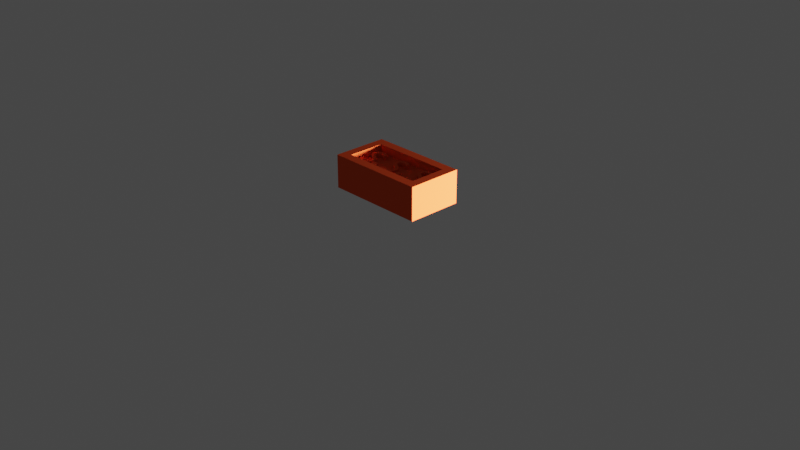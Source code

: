 # Source: Brick.blend  (saved by Blender 3.1.7; exported with 4.5.12 LTS)
import bpy
from mathutils import Matrix  # noqa: F401  (used for matrix-valued properties, if any)

bpy.ops.wm.read_factory_settings(use_empty=True)
scene = bpy.context.scene
scene.name = 'Scene'

# ---- collections
col_collection = bpy.data.collections.new('Collection'); scene.collection.children.link(col_collection)

# ---- images (referenced by path relative to the original .blend; pixels are not part of the script)
import os
ASSET_DIR = os.environ.get("B2B_ASSET_DIR", "")  # directory of the original .blend (textures are referenced by path, not embedded)
HERE = os.path.dirname(os.path.abspath(__file__))  # packed textures are extracted next to this script under _unpacked/

def load_image(name, relpath, width, height, colorspace="sRGB"):
    """Load a texture the original file referenced (path relative to the .blend, or extracted next to this script)."""
    p = next((c for c in (os.path.join(HERE, relpath), os.path.join(ASSET_DIR, relpath)) if relpath and os.path.exists(c)), "")
    if p:
        img = bpy.data.images.load(p, check_existing=True)
        img.name = name
    else:  # same state as the original file: an image datablock whose file is absent (Cycles renders it pink)
        img = bpy.data.images.new(name, width, height)
        img.source = "FILE"
        img.filepath = "//" + (relpath or name)
    img.colorspace_settings.name = colorspace
    return img
img_chrome_leclkj21bb_png = load_image('chrome_LEClKj21BB.png', 'chrome_LEClKj21BB.png', 1024, 1024, 'sRGB')

# ---- materials (node trees are filled in below, after node groups)
mat_material = bpy.data.materials.new('Material')
mat_material.alpha_threshold = 0.0
mat_material.use_transparent_shadow = False
mat_material.diffuse_color = (0.8, 0.09268, 0.02545, 1.0)
mat_material.line_color = (0.0, 0.0, 0.0, 1.0)

# ---- material node trees

# ---- world
world_world = bpy.data.worlds.new('World'); scene.world = world_world
world_world.use_nodes = True; world_world.node_tree.nodes.clear()
_N = world_world.node_tree.nodes; _L = world_world.node_tree.links
n0 = _N.new('ShaderNodeOutputWorld'); n0.name = 'World Output'; n0.location = (300, 300)
n1 = _N.new('ShaderNodeBackground'); n1.name = 'Background'; n1.location = (10, 300)
n1.inputs[0].default_value = (0.05088, 0.05088, 0.05088, 1.0)
_L.new(n1.outputs[0], n0.inputs[0])
n0.is_active_output = True
world_world.color = (0.05088, 0.05088, 0.05088)
world_world.use_sun_shadow = False
world_world.sun_shadow_jitter_overblur = 0.0

# ---- cameras
cam_camera = bpy.data.cameras.new('Camera')
cam_camera.clip_end = 100.0
cam_camera.ortho_scale = 7.314

# ---- lights
light_light = bpy.data.lights.new('Light', 'POINT')
light_light.transmission_factor = 0.0
light_light.energy = 1000.0
light_light.shadow_soft_size = 0.1
light_light.shadow_maximum_resolution = 0.006
light_light.use_absolute_resolution = True

# ---- meshes
me_cube = bpy.data.meshes.new('Cube')
me_cube.from_pydata([(0.09324, 0.04244, 0.07873), (0.1143, 0.0635, 0.002532), (0.09324, -0.04244, 0.07873), (0.1143, -0.0635, 0.002532), (-0.09324, 0.04244, 0.07873), (-0.1143, 0.0635, 0.002532), (-0.09324, -0.04244, 0.07873), (-0.1143, -0.0635, 0.002532), (0.1143, -0.0635, 0.07873), (-0.1143, -0.0635, 0.07873), (0.1143, 0.0635, 0.07873), (-0.1143, 0.0635, 0.07873), (0.09324, -0.04244, 0.07873), (-0.09324, -0.04244, 0.07873), (0.09324, 0.04244, 0.07873), (-0.09324, 0.04244, 0.07873), (0.09324, -0.04244, 0.05927), (-0.09324, -0.04244, 0.05927), (0.09324, 0.04244, 0.05927), (-0.09324, 0.04244, 0.05927), (0.03267, -0.01954, 0.05636), (0.03267, -0.01954, 0.0716), (0.03391, -0.01966, 0.05636), (0.03391, -0.01966, 0.0716), (0.03509, -0.02002, 0.05636), (0.03509, -0.02002, 0.0716), (0.03618, -0.0206, 0.05636), (0.03618, -0.0206, 0.0716), (0.03714, -0.02138, 0.05636), (0.03714, -0.02139, 0.0716), (0.03792, -0.02234, 0.05636), (0.03792, -0.02234, 0.0716), (0.03851, -0.02343, 0.05636), (0.03851, -0.02343, 0.0716), (0.03887, -0.02462, 0.05636), (0.03887, -0.02462, 0.0716), (0.03899, -0.02585, 0.05636), (0.03899, -0.02585, 0.0716), (0.03887, -0.02708, 0.05636), (0.03887, -0.02708, 0.0716), (0.03851, -0.02827, 0.05636), (0.03851, -0.02827, 0.0716), (0.03792, -0.02936, 0.05636), (0.03792, -0.02936, 0.0716), (0.03714, -0.03031, 0.05636), (0.03714, -0.03032, 0.0716), (0.03618, -0.0311, 0.05636), (0.03618, -0.0311, 0.0716), (0.03509, -0.03168, 0.05636), (0.03509, -0.03168, 0.0716), (0.03391, -0.03204, 0.05636), (0.03391, -0.03204, 0.0716), (0.03267, -0.03216, 0.05636), (0.03267, -0.03217, 0.0716), (0.03144, -0.03204, 0.05636), (0.03144, -0.03204, 0.0716), (0.03026, -0.03168, 0.05636), (0.03026, -0.03168, 0.0716), (0.02917, -0.0311, 0.05636), (0.02917, -0.0311, 0.0716), (0.02821, -0.03031, 0.05636), (0.02821, -0.03032, 0.0716), (0.02742, -0.02936, 0.05636), (0.02742, -0.02936, 0.0716), (0.02684, -0.02827, 0.05636), (0.02684, -0.02827, 0.0716), (0.02648, -0.02708, 0.05636), (0.02648, -0.02708, 0.0716), (0.02636, -0.02585, 0.05636), (0.02636, -0.02585, 0.0716), (0.02648, -0.02462, 0.05636), (0.02648, -0.02462, 0.0716), (0.02684, -0.02343, 0.05636), (0.02684, -0.02343, 0.0716), (0.02742, -0.02234, 0.05636), (0.02742, -0.02234, 0.0716), (0.02821, -0.02138, 0.05636), (0.02821, -0.02139, 0.0716), (0.02917, -0.0206, 0.05636), (0.02917, -0.0206, 0.0716), (0.03026, -0.02002, 0.05636), (0.03026, -0.02002, 0.0716), (0.03144, -0.01966, 0.05636), (0.03144, -0.01966, 0.0716), (-0.07339, -0.00261, 0.06942), (-0.06968, 0.0053, 0.06942), (-0.07339, -0.00261, 0.05855), (-0.06968, 0.005301, 0.05855), (-0.06515, -0.008554, 0.06942), (-0.05657, -0.004111, 0.06942), (-0.06515, -0.008554, 0.05855), (-0.05657, -0.00411, 0.05855), (-0.06772, -0.005985, 0.05855), (-0.06332, 0.001386, 0.05855), (-0.06772, -0.005986, 0.06942), (-0.06332, 0.001385, 0.06942), (-0.07757, 1.62e-05, 0.05855), (-0.07757, 1.536e-05, 0.06942), (-0.07385, 0.007926, 0.06942), (-0.07385, 0.007927, 0.05855), (-0.08036, 0.002029, 0.05855), (-0.08036, 0.002028, 0.06942), (-0.07665, 0.009938, 0.06942), (-0.07665, 0.009939, 0.05855), (-0.08213, 0.003802, 0.05855), (-0.08213, 0.003801, 0.06942), (-0.07841, 0.01171, 0.06942), (-0.07841, 0.01171, 0.05855), (-0.08739, 0.01505, 0.05855), (-0.08739, 0.01505, 0.06942), (-0.07889, 0.01429, 0.06942), (-0.07889, 0.01429, 0.05855), (-0.07865, 0.013, 0.05855), (-0.07865, 0.013, 0.06942), (-0.08625, 0.009011, 0.06942), (-0.08625, 0.009012, 0.05855), (-0.08705, 0.01887, 0.05855), (-0.08705, 0.01887, 0.06942), (-0.07855, 0.01811, 0.06942), (-0.07855, 0.01811, 0.05855), (-0.0852, 0.02237, 0.05855), (-0.0852, 0.02237, 0.06942), (-0.0767, 0.02161, 0.06942), (-0.0767, 0.02161, 0.05855), (-0.08191, 0.02715, 0.05855), (-0.08191, 0.02715, 0.06942), (-0.07407, 0.02136, 0.06942), (-0.07407, 0.02136, 0.05855), (-0.07434, 0.03004, 0.05855), (-0.07434, 0.03004, 0.06942), (-0.07319, 0.02202, 0.06942), (-0.07319, 0.02202, 0.05855), (-0.06831, 0.03042, 0.05855), (-0.06831, 0.03041, 0.06942), (-0.06831, 0.02272, 0.06942), (-0.06831, 0.02272, 0.05855), (-0.06022, 0.0286, 0.05855), (-0.06022, 0.0286, 0.06942), (-0.06039, 0.01942, 0.06942), (-0.06039, 0.01942, 0.05855), (-0.05573, 0.02564, 0.05855), (-0.05573, 0.02564, 0.06942), (-0.0559, 0.01646, 0.06942), (-0.0559, 0.01646, 0.05855), (-0.05359, -0.009972, 0.05855), (-0.06358, -0.009957, 0.05855), (-0.06358, -0.009958, 0.06942), (-0.05359, -0.009973, 0.06942), (-0.05361, -0.0174, 0.05855), (-0.06186, -0.01706, 0.05855), (-0.06186, -0.01706, 0.06941), (-0.05361, -0.0174, 0.06941), (-0.05734, -0.02534, 0.05855), (-0.06477, -0.0207, 0.05855), (-0.06477, -0.0207, 0.06941), (-0.05734, -0.02534, 0.06941), (-0.06942, -0.03115, 0.05855), (-0.0695, -0.02263, 0.05855), (-0.0695, -0.02263, 0.06941), (-0.06942, -0.03115, 0.06941), (-0.07635, -0.03014, 0.05855), (-0.07643, -0.02162, 0.05855), (-0.07643, -0.02162, 0.06941), (-0.07635, -0.03014, 0.06941), (-0.08277, -0.02805, 0.05855), (-0.08235, -0.0183, 0.05855), (-0.08235, -0.0183, 0.06941), (-0.08277, -0.02805, 0.06941), (-0.08612, -0.02485, 0.05855), (-0.08571, -0.01509, 0.05855), (-0.08571, -0.0151, 0.06941), (-0.08612, -0.02485, 0.06941), (-0.03907, -0.01936, 0.05636), (-0.03907, -0.01936, 0.0716), (-0.03784, -0.01948, 0.05636), (-0.03784, -0.01948, 0.0716), (-0.03665, -0.01984, 0.05636), (-0.03665, -0.01984, 0.0716), (-0.03556, -0.02042, 0.05636), (-0.03556, -0.02042, 0.0716), (-0.03461, -0.02121, 0.05636), (-0.03461, -0.02121, 0.0716), (-0.03382, -0.02216, 0.05636), (-0.03382, -0.02217, 0.0716), (-0.03324, -0.02326, 0.05636), (-0.03324, -0.02326, 0.0716), (-0.03288, -0.02444, 0.05636), (-0.03288, -0.02444, 0.0716), (-0.03276, -0.02567, 0.05636), (-0.03276, -0.02567, 0.0716), (-0.03288, -0.0269, 0.05636), (-0.03288, -0.02691, 0.0716), (-0.03324, -0.02809, 0.05636), (-0.03324, -0.02809, 0.0716), (-0.03382, -0.02918, 0.05636), (-0.03382, -0.02918, 0.0716), (-0.03461, -0.03014, 0.05636), (-0.03461, -0.03014, 0.0716), (-0.03556, -0.03092, 0.05636), (-0.03556, -0.03092, 0.0716), (-0.03665, -0.03151, 0.05636), (-0.03665, -0.03151, 0.0716), (-0.03784, -0.03187, 0.05636), (-0.03784, -0.03187, 0.0716), (-0.03907, -0.03199, 0.05636), (-0.03907, -0.03199, 0.0716), (-0.0403, -0.03187, 0.05636), (-0.0403, -0.03187, 0.0716), (-0.04149, -0.03151, 0.05636), (-0.04149, -0.03151, 0.0716), (-0.04258, -0.03092, 0.05636), (-0.04258, -0.03092, 0.0716), (-0.04354, -0.03014, 0.05636), (-0.04354, -0.03014, 0.0716), (-0.04432, -0.02918, 0.05636), (-0.04432, -0.02918, 0.0716), (-0.0449, -0.02809, 0.05636), (-0.0449, -0.02809, 0.0716), (-0.04526, -0.0269, 0.05636), (-0.04526, -0.02691, 0.0716), (-0.04538, -0.02567, 0.05636), (-0.04538, -0.02567, 0.0716), (-0.04526, -0.02444, 0.05636), (-0.04526, -0.02444, 0.0716), (-0.0449, -0.02326, 0.05636), (-0.0449, -0.02326, 0.0716), (-0.04432, -0.02216, 0.05636), (-0.04432, -0.02217, 0.0716), (-0.04354, -0.02121, 0.05636), (-0.04354, -0.02121, 0.0716), (-0.04258, -0.02042, 0.05636), (-0.04258, -0.02042, 0.0716), (-0.04149, -0.01984, 0.05636), (-0.04149, -0.01984, 0.0716), (-0.0403, -0.01948, 0.05636), (-0.0403, -0.01948, 0.0716), (-0.004735, -0.00261, 0.06942), (-0.001019, 0.0053, 0.06942), (-0.004735, -0.00261, 0.05855), (-0.001019, 0.005301, 0.05855), (0.003506, -0.008554, 0.06942), (0.01209, -0.004111, 0.06942), (0.003506, -0.008554, 0.05855), (0.01209, -0.00411, 0.05855), (0.0009434, -0.005985, 0.05855), (0.005336, 0.001386, 0.05855), (0.0009434, -0.005986, 0.06942), (0.005336, 0.001385, 0.06942), (-0.008909, 1.62e-05, 0.05855), (-0.008909, 1.536e-05, 0.06942), (-0.005194, 0.007926, 0.06942), (-0.005194, 0.007927, 0.05855), (-0.0117, 0.002029, 0.05855), (-0.0117, 0.002028, 0.06942), (-0.00799, 0.009938, 0.06942), (-0.00799, 0.009939, 0.05855), (-0.01347, 0.003802, 0.05855), (-0.01347, 0.003801, 0.06942), (-0.009752, 0.01171, 0.06942), (-0.009752, 0.01171, 0.05855), (-0.01873, 0.01505, 0.05855), (-0.01873, 0.01505, 0.06942), (-0.01023, 0.01429, 0.06942), (-0.01023, 0.01429, 0.05855), (-0.009992, 0.013, 0.05855), (-0.009992, 0.013, 0.06942), (-0.01759, 0.009011, 0.06942), (-0.01759, 0.009012, 0.05855), (-0.01839, 0.01887, 0.05855), (-0.01839, 0.01887, 0.06942), (-0.009891, 0.01811, 0.06942), (-0.009891, 0.01811, 0.05855), (-0.01654, 0.02237, 0.05855), (-0.01654, 0.02237, 0.06942), (-0.00804, 0.02161, 0.06942), (-0.00804, 0.02161, 0.05855), (-0.01325, 0.02715, 0.05855), (-0.01325, 0.02715, 0.06942), (-0.005411, 0.02136, 0.06942), (-0.005411, 0.02136, 0.05855), (-0.005685, 0.03004, 0.05855), (-0.005685, 0.03004, 0.06942), (-0.004529, 0.02202, 0.06942), (-0.004529, 0.02202, 0.05855), (0.0003466, 0.03042, 0.05855), (0.0003466, 0.03041, 0.06942), (0.0003466, 0.02272, 0.06942), (0.0003466, 0.02272, 0.05855), (0.008437, 0.0286, 0.05855), (0.008437, 0.0286, 0.06942), (0.008272, 0.01942, 0.06942), (0.008272, 0.01942, 0.05855), (0.01293, 0.02564, 0.05855), (0.01293, 0.02564, 0.06942), (0.01276, 0.01646, 0.06942), (0.01276, 0.01646, 0.05855), (0.01506, -0.009972, 0.05855), (0.005075, -0.009957, 0.05855), (0.005075, -0.009958, 0.06942), (0.01506, -0.009973, 0.06942), (0.01505, -0.0174, 0.05855), (0.006798, -0.01706, 0.05855), (0.006798, -0.01706, 0.06941), (0.01505, -0.0174, 0.06941), (0.01132, -0.02534, 0.05855), (0.00389, -0.0207, 0.05855), (0.00389, -0.0207, 0.06941), (0.01132, -0.02534, 0.06941), (-0.0007604, -0.03115, 0.05855), (-0.000843, -0.02263, 0.05855), (-0.000843, -0.02263, 0.06941), (-0.0007604, -0.03115, 0.06941), (-0.007691, -0.03014, 0.05855), (-0.007773, -0.02162, 0.05855), (-0.007773, -0.02162, 0.06941), (-0.007691, -0.03014, 0.06941), (-0.01411, -0.02805, 0.05855), (-0.0137, -0.0183, 0.05855), (-0.0137, -0.0183, 0.06941), (-0.01411, -0.02805, 0.06941), (-0.01746, -0.02485, 0.05855), (-0.01705, -0.01509, 0.05855), (-0.01705, -0.0151, 0.06941), (-0.01746, -0.02485, 0.06941), (0.06701, -0.002788, 0.06942), (0.07072, 0.005123, 0.06942), (0.06701, -0.002787, 0.05855), (0.07072, 0.005124, 0.05855), (0.07525, -0.008732, 0.06942), (0.08384, -0.004289, 0.06942), (0.07525, -0.008731, 0.05855), (0.08384, -0.004288, 0.05855), (0.07269, -0.006162, 0.05855), (0.07708, 0.001208, 0.05855), (0.07269, -0.006163, 0.06942), (0.07708, 0.001207, 0.06942), (0.06284, -0.0001613, 0.05855), (0.06284, -0.0001621, 0.06942), (0.06655, 0.007749, 0.06942), (0.06655, 0.007749, 0.05855), (0.06004, 0.001851, 0.05855), (0.06004, 0.00185, 0.06942), (0.06375, 0.009761, 0.06942), (0.06375, 0.009762, 0.05855), (0.05828, 0.003624, 0.05855), (0.05828, 0.003623, 0.06942), (0.06199, 0.01153, 0.06942), (0.06199, 0.01154, 0.05855), (0.05301, 0.01487, 0.05855), (0.05301, 0.01487, 0.06942), (0.06151, 0.01411, 0.06942), (0.06151, 0.01411, 0.05855), (0.06175, 0.01282, 0.05855), (0.06175, 0.01282, 0.06942), (0.05416, 0.008834, 0.06942), (0.05416, 0.008835, 0.05855), (0.05335, 0.01869, 0.05855), (0.05335, 0.01869, 0.06942), (0.06185, 0.01793, 0.06942), (0.06185, 0.01794, 0.05855), (0.0552, 0.02219, 0.05855), (0.0552, 0.02219, 0.06942), (0.0637, 0.02143, 0.06942), (0.0637, 0.02143, 0.05855), (0.05849, 0.02698, 0.05855), (0.05849, 0.02697, 0.06942), (0.06633, 0.02118, 0.06942), (0.06633, 0.02118, 0.05855), (0.06606, 0.02987, 0.05855), (0.06606, 0.02986, 0.06942), (0.06722, 0.02184, 0.06942), (0.06722, 0.02184, 0.05855), (0.07209, 0.03024, 0.05855), (0.07209, 0.03024, 0.06942), (0.07209, 0.02254, 0.06942), (0.07209, 0.02255, 0.05855), (0.08018, 0.02842, 0.05855), (0.08018, 0.02842, 0.06942), (0.08002, 0.01924, 0.06942), (0.08002, 0.01924, 0.05855), (0.08467, 0.02546, 0.05855), (0.08467, 0.02546, 0.06942), (0.08451, 0.01628, 0.06942), (0.08451, 0.01628, 0.05855), (0.08681, -0.01015, 0.05855), (0.07682, -0.01013, 0.05855), (0.07682, -0.01014, 0.06942), (0.08681, -0.01015, 0.06942), (0.0868, -0.01758, 0.05855), (0.07854, -0.01723, 0.05855), (0.07854, -0.01723, 0.06941), (0.0868, -0.01758, 0.06941), (0.08306, -0.02552, 0.05855), (0.07563, -0.02088, 0.05855), (0.07563, -0.02088, 0.06941), (0.08306, -0.02552, 0.06941), (0.07098, -0.03133, 0.05855), (0.0709, -0.02281, 0.05855), (0.0709, -0.02281, 0.06941), (0.07098, -0.03133, 0.06941), (0.06405, -0.03031, 0.05855), (0.06397, -0.0218, 0.05855), (0.06397, -0.0218, 0.06941), (0.06405, -0.03031, 0.06941), (0.05764, -0.02823, 0.05855), (0.05805, -0.01847, 0.05855), (0.05805, -0.01847, 0.06941), (0.05764, -0.02823, 0.06941), (0.05428, -0.02503, 0.05855), (0.05469, -0.01527, 0.05855), (0.05469, -0.01527, 0.06941), (0.05428, -0.02503, 0.06941)], [], [(0, 4, 15, 14), (3, 8, 9, 7), (7, 9, 11, 5), (5, 1, 3, 7), (1, 10, 8, 3), (5, 11, 10, 1), (2, 6, 9, 8), (0, 2, 8, 10), (6, 4, 11, 9), (4, 0, 10, 11), (15, 13, 17, 19), (2, 0, 14, 12), (4, 6, 13, 15), (6, 2, 12, 13), (18, 19, 17, 16), (13, 12, 16, 17), (14, 15, 19, 18), (12, 14, 18, 16), (20, 21, 23, 22), (22, 23, 25, 24), (24, 25, 27, 26), (26, 27, 29, 28), (28, 29, 31, 30), (30, 31, 33, 32), (32, 33, 35, 34), (34, 35, 37, 36), (36, 37, 39, 38), (38, 39, 41, 40), (40, 41, 43, 42), (42, 43, 45, 44), (44, 45, 47, 46), (46, 47, 49, 48), (48, 49, 51, 50), (50, 51, 53, 52), (52, 53, 55, 54), (54, 55, 57, 56), (56, 57, 59, 58), (58, 59, 61, 60), (60, 61, 63, 62), (62, 63, 65, 64), (64, 65, 67, 66), (66, 67, 69, 68), (68, 69, 71, 70), (70, 71, 73, 72), (72, 73, 75, 74), (74, 75, 77, 76), (76, 77, 79, 78), (78, 79, 81, 80), (23, 21, 83, 81, 79, 77, 75, 73, 71, 69, 67, 65, 63, 61, 59, 57, 55, 53, 51, 49, 47, 45, 43, 41, 39, 37, 35, 33, 31, 29, 27, 25), (80, 81, 83, 82), (82, 83, 21, 20), (20, 22, 24, 26, 28, 30, 32, 34, 36, 38, 40, 42, 44, 46, 48, 50, 52, 54, 56, 58, 60, 62, 64, 66, 68, 70, 72, 74, 76, 78, 80, 82), (87, 86, 96, 99), (92, 93, 91, 90), (91, 89, 147, 144), (94, 95, 85, 84), (92, 90, 88, 94), (93, 87, 85, 95), (91, 93, 95, 89), (86, 92, 94, 84), (88, 89, 95, 94), (86, 87, 93, 92), (96, 97, 101, 100), (84, 85, 98, 97), (85, 87, 99, 98), (86, 84, 97, 96), (103, 100, 104, 107), (99, 96, 100, 103), (97, 98, 102, 101), (98, 99, 103, 102), (113, 112, 111, 110), (101, 102, 106, 105), (102, 103, 107, 106), (100, 101, 105, 104), (110, 111, 119, 118), (115, 114, 109, 108), (112, 115, 108, 111), (114, 113, 110, 109), (105, 106, 113, 114), (107, 104, 115, 112), (104, 105, 114, 115), (106, 107, 112, 113), (119, 116, 120, 123), (108, 109, 117, 116), (111, 108, 116, 119), (109, 110, 118, 117), (122, 123, 127, 126), (117, 118, 122, 121), (118, 119, 123, 122), (116, 117, 121, 120), (127, 124, 128, 131), (120, 121, 125, 124), (123, 120, 124, 127), (121, 122, 126, 125), (129, 130, 134, 133), (125, 126, 130, 129), (126, 127, 131, 130), (124, 125, 129, 128), (134, 135, 139, 138), (130, 131, 135, 134), (128, 129, 133, 132), (131, 128, 132, 135), (139, 136, 140, 143), (132, 133, 137, 136), (135, 132, 136, 139), (133, 134, 138, 137), (141, 142, 143, 140), (137, 138, 142, 141), (138, 139, 143, 142), (136, 137, 141, 140), (144, 147, 151, 148), (90, 91, 144, 145), (89, 88, 146, 147), (88, 90, 145, 146), (151, 150, 154, 155), (145, 144, 148, 149), (147, 146, 150, 151), (146, 145, 149, 150), (152, 155, 159, 156), (150, 149, 153, 154), (148, 151, 155, 152), (149, 148, 152, 153), (157, 156, 160, 161), (153, 152, 156, 157), (155, 154, 158, 159), (154, 153, 157, 158), (163, 162, 166, 167), (159, 158, 162, 163), (158, 157, 161, 162), (156, 159, 163, 160), (164, 167, 171, 168), (162, 161, 165, 166), (160, 163, 167, 164), (161, 160, 164, 165), (169, 168, 171, 170), (165, 164, 168, 169), (167, 166, 170, 171), (166, 165, 169, 170), (172, 173, 175, 174), (174, 175, 177, 176), (176, 177, 179, 178), (178, 179, 181, 180), (180, 181, 183, 182), (182, 183, 185, 184), (184, 185, 187, 186), (186, 187, 189, 188), (188, 189, 191, 190), (190, 191, 193, 192), (192, 193, 195, 194), (194, 195, 197, 196), (196, 197, 199, 198), (198, 199, 201, 200), (200, 201, 203, 202), (202, 203, 205, 204), (204, 205, 207, 206), (206, 207, 209, 208), (208, 209, 211, 210), (210, 211, 213, 212), (212, 213, 215, 214), (214, 215, 217, 216), (216, 217, 219, 218), (218, 219, 221, 220), (220, 221, 223, 222), (222, 223, 225, 224), (224, 225, 227, 226), (226, 227, 229, 228), (228, 229, 231, 230), (230, 231, 233, 232), (175, 173, 235, 233, 231, 229, 227, 225, 223, 221, 219, 217, 215, 213, 211, 209, 207, 205, 203, 201, 199, 197, 195, 193, 191, 189, 187, 185, 183, 181, 179, 177), (232, 233, 235, 234), (234, 235, 173, 172), (172, 174, 176, 178, 180, 182, 184, 186, 188, 190, 192, 194, 196, 198, 200, 202, 204, 206, 208, 210, 212, 214, 216, 218, 220, 222, 224, 226, 228, 230, 232, 234), (239, 238, 248, 251), (244, 245, 243, 242), (243, 241, 299, 296), (246, 247, 237, 236), (244, 242, 240, 246), (245, 239, 237, 247), (243, 245, 247, 241), (238, 244, 246, 236), (240, 241, 247, 246), (238, 239, 245, 244), (248, 249, 253, 252), (236, 237, 250, 249), (237, 239, 251, 250), (238, 236, 249, 248), (255, 252, 256, 259), (251, 248, 252, 255), (249, 250, 254, 253), (250, 251, 255, 254), (265, 264, 263, 262), (253, 254, 258, 257), (254, 255, 259, 258), (252, 253, 257, 256), (262, 263, 271, 270), (267, 266, 261, 260), (264, 267, 260, 263), (266, 265, 262, 261), (257, 258, 265, 266), (259, 256, 267, 264), (256, 257, 266, 267), (258, 259, 264, 265), (271, 268, 272, 275), (260, 261, 269, 268), (263, 260, 268, 271), (261, 262, 270, 269), (274, 275, 279, 278), (269, 270, 274, 273), (270, 271, 275, 274), (268, 269, 273, 272), (279, 276, 280, 283), (272, 273, 277, 276), (275, 272, 276, 279), (273, 274, 278, 277), (281, 282, 286, 285), (277, 278, 282, 281), (278, 279, 283, 282), (276, 277, 281, 280), (286, 287, 291, 290), (282, 283, 287, 286), (280, 281, 285, 284), (283, 280, 284, 287), (291, 288, 292, 295), (284, 285, 289, 288), (287, 284, 288, 291), (285, 286, 290, 289), (293, 294, 295, 292), (289, 290, 294, 293), (290, 291, 295, 294), (288, 289, 293, 292), (296, 299, 303, 300), (242, 243, 296, 297), (241, 240, 298, 299), (240, 242, 297, 298), (303, 302, 306, 307), (297, 296, 300, 301), (299, 298, 302, 303), (298, 297, 301, 302), (304, 307, 311, 308), (302, 301, 305, 306), (300, 303, 307, 304), (301, 300, 304, 305), (309, 308, 312, 313), (305, 304, 308, 309), (307, 306, 310, 311), (306, 305, 309, 310), (315, 314, 318, 319), (311, 310, 314, 315), (310, 309, 313, 314), (308, 311, 315, 312), (316, 319, 323, 320), (314, 313, 317, 318), (312, 315, 319, 316), (313, 312, 316, 317), (321, 320, 323, 322), (317, 316, 320, 321), (319, 318, 322, 323), (318, 317, 321, 322), (327, 326, 336, 339), (332, 333, 331, 330), (331, 329, 387, 384), (334, 335, 325, 324), (332, 330, 328, 334), (333, 327, 325, 335), (331, 333, 335, 329), (326, 332, 334, 324), (328, 329, 335, 334), (326, 327, 333, 332), (336, 337, 341, 340), (324, 325, 338, 337), (325, 327, 339, 338), (326, 324, 337, 336), (343, 340, 344, 347), (339, 336, 340, 343), (337, 338, 342, 341), (338, 339, 343, 342), (353, 352, 351, 350), (341, 342, 346, 345), (342, 343, 347, 346), (340, 341, 345, 344), (350, 351, 359, 358), (355, 354, 349, 348), (352, 355, 348, 351), (354, 353, 350, 349), (345, 346, 353, 354), (347, 344, 355, 352), (344, 345, 354, 355), (346, 347, 352, 353), (359, 356, 360, 363), (348, 349, 357, 356), (351, 348, 356, 359), (349, 350, 358, 357), (362, 363, 367, 366), (357, 358, 362, 361), (358, 359, 363, 362), (356, 357, 361, 360), (367, 364, 368, 371), (360, 361, 365, 364), (363, 360, 364, 367), (361, 362, 366, 365), (369, 370, 374, 373), (365, 366, 370, 369), (366, 367, 371, 370), (364, 365, 369, 368), (374, 375, 379, 378), (370, 371, 375, 374), (368, 369, 373, 372), (371, 368, 372, 375), (379, 376, 380, 383), (372, 373, 377, 376), (375, 372, 376, 379), (373, 374, 378, 377), (381, 382, 383, 380), (377, 378, 382, 381), (378, 379, 383, 382), (376, 377, 381, 380), (384, 387, 391, 388), (330, 331, 384, 385), (329, 328, 386, 387), (328, 330, 385, 386), (391, 390, 394, 395), (385, 384, 388, 389), (387, 386, 390, 391), (386, 385, 389, 390), (392, 395, 399, 396), (390, 389, 393, 394), (388, 391, 395, 392), (389, 388, 392, 393), (397, 396, 400, 401), (393, 392, 396, 397), (395, 394, 398, 399), (394, 393, 397, 398), (403, 402, 406, 407), (399, 398, 402, 403), (398, 397, 401, 402), (396, 399, 403, 400), (404, 407, 411, 408), (402, 401, 405, 406), (400, 403, 407, 404), (401, 400, 404, 405), (409, 408, 411, 410), (405, 404, 408, 409), (407, 406, 410, 411), (406, 405, 409, 410)])
_uv = me_cube.uv_layers.new(name='UVMap')
_uv.uv.foreach_set('vector', [0.9192, 0.7002, 0.1034, 0.7002, 0.1034, 0.7002, 0.9192, 0.7002, 0.9741, 0.5599, 0.9645, 0.8429, 0.4765, 0.3633, 0.4768, 0.04175, 0.02217, 0.1874, 0.02661, 0.5188, 0.448, 0.3685, 0.4473, 0.03714, 0.01691, 0.5082, 0.458, 0.3569, 0.4487, 0.03039, 0.01878, 0.1966, 0.435, 0.03713, 0.4444, 0.3765, 0.03699, 0.5074, 0.02019, 0.1975, 0.4805, 0.03872, 0.4805, 0.3721, 0.9739, 0.8454, 0.9683, 0.5609, 0.8651, 0.8487, 0.4641, 0.4599, 0.46, 0.354, 0.9516, 0.8639, 0.9493, 0.8656, 0.595, 0.9635, 0.5408, 0.9314, 0.888, 0.8169, 0.1483, 0.4794, 0.43, 0.3844, 0.5235, 0.4637, 0.1019, 0.6059, 0.1502, 0.5256, 0.6295, 0.9451, 0.5664, 0.9624, 0.07298, 0.5791, 0.3947, 0.3575, 0.3116, 0.3575, 0.3116, 0.3385, 0.3947, 0.3385, 0.9192, 0.3289, 0.9192, 0.7002, 0.9192, 0.7002, 0.9192, 0.3289, 0.1034, 0.7002, 0.1034, 0.3289, 0.1034, 0.3289, 0.1034, 0.7002, 0.1034, 0.3289, 0.9192, 0.3289, 0.9192, 0.3289, 0.1034, 0.3289, 0.3384, 0.3084, 0.02244, 0.4768, 0.02244, 0.2529, 0.4282, 0.05794, 0.2612, 0.3575, 0.4437, 0.3575, 0.4437, 0.3385, 0.2612, 0.3385, 0.9221, 0.7515, 0.4829, 0.3349, 0.5192, 0.2793, 0.9584, 0.6959, 0.3116, 0.3575, 0.3947, 0.3575, 0.3947, 0.3385, 0.3116, 0.3385, 0.3844, 0.3356, 0.3844, 0.3505, 0.3856, 0.3505, 0.3856, 0.3356, 0.3856, 0.3356, 0.3856, 0.3505, 0.3868, 0.3505, 0.3868, 0.3356, 0.3868, 0.3356, 0.3868, 0.3505, 0.3878, 0.3505, 0.3878, 0.3356, 0.3878, 0.3356, 0.3878, 0.3505, 0.3888, 0.3505, 0.3888, 0.3356, 0.3322, 0.3356, 0.3322, 0.3505, 0.3313, 0.3505, 0.3313, 0.3356, 0.3313, 0.3356, 0.3313, 0.3505, 0.3302, 0.3505, 0.3302, 0.3356, 0.3302, 0.3356, 0.3302, 0.3505, 0.3291, 0.3505, 0.3291, 0.3356, 0.3291, 0.3356, 0.3291, 0.3505, 0.3278, 0.3505, 0.3278, 0.3356, 0.3278, 0.3356, 0.3278, 0.3505, 0.3266, 0.3505, 0.3266, 0.3356, 0.3266, 0.3356, 0.3266, 0.3505, 0.3255, 0.3505, 0.3255, 0.3356, 0.3255, 0.3356, 0.3255, 0.3505, 0.3244, 0.3505, 0.3244, 0.3356, 0.3244, 0.3356, 0.3244, 0.3505, 0.3235, 0.3505, 0.3235, 0.3356, 0.3888, 0.3356, 0.3888, 0.3505, 0.3878, 0.3505, 0.3878, 0.3356, 0.3878, 0.3356, 0.3878, 0.3505, 0.3868, 0.3505, 0.3868, 0.3356, 0.3868, 0.3356, 0.3868, 0.3505, 0.3856, 0.3505, 0.3856, 0.3356, 0.3856, 0.3356, 0.3856, 0.3505, 0.3844, 0.3505, 0.3844, 0.3356, 0.3844, 0.3356, 0.3844, 0.3505, 0.3832, 0.3505, 0.3832, 0.3356, 0.3832, 0.3356, 0.3832, 0.3505, 0.382, 0.3505, 0.382, 0.3356, 0.382, 0.3356, 0.382, 0.3505, 0.381, 0.3505, 0.381, 0.3356, 0.381, 0.3356, 0.381, 0.3505, 0.38, 0.3505, 0.38, 0.3356, 0.3235, 0.3356, 0.3235, 0.3505, 0.3244, 0.3505, 0.3244, 0.3356, 0.3244, 0.3356, 0.3244, 0.3505, 0.3255, 0.3505, 0.3255, 0.3356, 0.3255, 0.3356, 0.3255, 0.3505, 0.3266, 0.3505, 0.3266, 0.3356, 0.3266, 0.3356, 0.3266, 0.3505, 0.3278, 0.3505, 0.3278, 0.3356, 0.3278, 0.3356, 0.3278, 0.3505, 0.3291, 0.3505, 0.3291, 0.3356, 0.3291, 0.3356, 0.3291, 0.3505, 0.3302, 0.3505, 0.3302, 0.3356, 0.3302, 0.3356, 0.3302, 0.3505, 0.3313, 0.3505, 0.3313, 0.3356, 0.3313, 0.3356, 0.3313, 0.3505, 0.3322, 0.3505, 0.3322, 0.3356, 0.38, 0.3356, 0.38, 0.3505, 0.381, 0.3505, 0.381, 0.3356, 0.381, 0.3356, 0.381, 0.3505, 0.382, 0.3505, 0.382, 0.3356, 0.3856, 0.327, 0.3844, 0.3272, 0.3832, 0.327, 0.382, 0.3267, 0.381, 0.3261, 0.38, 0.3253, 0.3793, 0.3244, 0.3787, 0.3233, 0.3783, 0.3222, 0.3782, 0.321, 0.3783, 0.3198, 0.3787, 0.3186, 0.3793, 0.3175, 0.38, 0.3166, 0.381, 0.3158, 0.382, 0.3153, 0.3832, 0.3149, 0.3844, 0.3148, 0.3856, 0.3149, 0.3868, 0.3153, 0.3878, 0.3158, 0.3888, 0.3166, 0.3895, 0.3175, 0.3901, 0.3186, 0.3905, 0.3198, 0.3906, 0.321, 0.3905, 0.3222, 0.3901, 0.3233, 0.3895, 0.3244, 0.3888, 0.3253, 0.3878, 0.3261, 0.3868, 0.3267, 0.382, 0.3356, 0.382, 0.3505, 0.3832, 0.3505, 0.3832, 0.3356, 0.3832, 0.3356, 0.3832, 0.3505, 0.3844, 0.3505, 0.3844, 0.3356, 0.6542, 0.4291, 0.6596, 0.4285, 0.6648, 0.427, 0.6696, 0.4244, 0.6738, 0.421, 0.6772, 0.4168, 0.6797, 0.412, 0.6813, 0.4068, 0.6819, 0.4014, 0.6813, 0.3961, 0.6797, 0.3909, 0.6772, 0.3861, 0.6738, 0.3819, 0.6696, 0.3785, 0.6648, 0.3759, 0.6596, 0.3744, 0.6542, 0.3738, 0.6488, 0.3744, 0.6437, 0.3759, 0.6389, 0.3785, 0.6347, 0.3819, 0.6313, 0.3861, 0.6287, 0.3909, 0.6271, 0.3961, 0.6266, 0.4014, 0.6271, 0.4068, 0.6287, 0.412, 0.6313, 0.4168, 0.6347, 0.421, 0.6389, 0.4244, 0.6437, 0.427, 0.6488, 0.4285, 0.2065, 0.5377, 0.1902, 0.5031, 0.172, 0.5146, 0.1882, 0.5492, 0.2151, 0.4883, 0.2343, 0.5206, 0.2639, 0.4965, 0.2263, 0.4771, 0.3491, 0.3378, 0.3491, 0.3484, 0.3434, 0.3484, 0.3434, 0.3378, 0.2862, 0.3404, 0.2905, 0.3476, 0.2842, 0.3515, 0.2806, 0.3437, 0.3473, 0.3378, 0.3448, 0.3378, 0.3448, 0.3484, 0.3473, 0.3484, 0.2905, 0.3378, 0.2842, 0.3378, 0.2842, 0.3484, 0.2905, 0.3484, 0.2971, 0.3378, 0.2905, 0.3378, 0.2905, 0.3484, 0.2971, 0.3484, 0.2806, 0.3378, 0.2862, 0.3378, 0.2862, 0.3484, 0.2806, 0.3484, 0.2887, 0.3379, 0.2971, 0.3422, 0.2905, 0.3476, 0.2862, 0.3404, 0.1902, 0.5031, 0.2065, 0.5377, 0.2343, 0.5206, 0.2151, 0.4883, 0.2765, 0.3378, 0.2765, 0.3484, 0.2738, 0.3484, 0.2738, 0.3378, 0.2806, 0.3437, 0.2842, 0.3515, 0.2802, 0.354, 0.2765, 0.3463, 0.2842, 0.3484, 0.2842, 0.3378, 0.2802, 0.3378, 0.2802, 0.3484, 0.2806, 0.3378, 0.2806, 0.3484, 0.2765, 0.3484, 0.2765, 0.3378, 0.176, 0.558, 0.1598, 0.5234, 0.152, 0.5312, 0.1683, 0.5658, 0.1882, 0.5492, 0.172, 0.5146, 0.1598, 0.5234, 0.176, 0.558, 0.2765, 0.3463, 0.2802, 0.354, 0.2774, 0.356, 0.2738, 0.3483, 0.2802, 0.3484, 0.2802, 0.3378, 0.2774, 0.3378, 0.2774, 0.3484, 0.3659, 0.3484, 0.3659, 0.3378, 0.3671, 0.3378, 0.3671, 0.3484, 0.2738, 0.3483, 0.2774, 0.356, 0.2757, 0.3577, 0.2721, 0.35, 0.3629, 0.3484, 0.3629, 0.3378, 0.3646, 0.3378, 0.3646, 0.3484, 0.3551, 0.3378, 0.3551, 0.3484, 0.3569, 0.3484, 0.3569, 0.3378, 0.3671, 0.3484, 0.3671, 0.3378, 0.3709, 0.3378, 0.3709, 0.3484, 0.362, 0.3378, 0.362, 0.3484, 0.3679, 0.3484, 0.3679, 0.3378, 0.1672, 0.5714, 0.134, 0.5539, 0.129, 0.5803, 0.1662, 0.577, 0.268, 0.3551, 0.2755, 0.359, 0.2752, 0.3603, 0.2669, 0.361, 0.2721, 0.35, 0.2757, 0.3577, 0.2755, 0.359, 0.268, 0.3551, 0.1683, 0.5658, 0.152, 0.5312, 0.134, 0.5539, 0.1672, 0.5714, 0.3569, 0.3378, 0.3569, 0.3484, 0.362, 0.3484, 0.362, 0.3378, 0.3646, 0.3484, 0.3646, 0.3378, 0.3659, 0.3378, 0.3659, 0.3484, 0.1677, 0.5938, 0.1305, 0.5971, 0.1386, 0.6124, 0.1758, 0.6091, 0.3679, 0.3378, 0.3679, 0.3484, 0.3716, 0.3484, 0.3716, 0.3378, 0.1662, 0.577, 0.129, 0.5803, 0.1305, 0.5971, 0.1677, 0.5938, 0.2669, 0.361, 0.2752, 0.3603, 0.2756, 0.364, 0.2672, 0.3647, 0.2774, 0.3484, 0.2774, 0.3378, 0.2799, 0.3378, 0.2799, 0.3484, 0.2672, 0.3647, 0.2756, 0.364, 0.2774, 0.3674, 0.269, 0.3682, 0.3709, 0.3484, 0.3709, 0.3378, 0.3743, 0.3378, 0.3743, 0.3484, 0.3716, 0.3378, 0.3716, 0.3484, 0.375, 0.3484, 0.375, 0.3378, 0.1873, 0.608, 0.153, 0.6333, 0.1861, 0.6459, 0.1911, 0.6108, 0.375, 0.3378, 0.375, 0.3484, 0.3797, 0.3484, 0.3797, 0.3378, 0.1758, 0.6091, 0.1386, 0.6124, 0.153, 0.6333, 0.1873, 0.608, 0.269, 0.3682, 0.2774, 0.3674, 0.2799, 0.3672, 0.2723, 0.3728, 0.2797, 0.3757, 0.2808, 0.3678, 0.2856, 0.3685, 0.2856, 0.376, 0.2723, 0.3728, 0.2799, 0.3672, 0.2808, 0.3678, 0.2797, 0.3757, 0.2799, 0.3484, 0.2799, 0.3378, 0.2808, 0.3378, 0.2808, 0.3484, 0.2723, 0.3378, 0.2723, 0.3484, 0.2797, 0.3484, 0.2797, 0.3378, 0.2856, 0.3484, 0.2856, 0.3378, 0.2933, 0.3378, 0.2933, 0.3484, 0.2808, 0.3484, 0.2808, 0.3378, 0.2856, 0.3378, 0.2856, 0.3484, 0.2797, 0.3378, 0.2797, 0.3484, 0.2856, 0.3484, 0.2856, 0.3378, 0.1911, 0.6108, 0.1861, 0.6459, 0.2125, 0.6476, 0.2125, 0.6139, 0.2471, 0.5995, 0.2479, 0.6396, 0.2675, 0.6267, 0.2668, 0.5865, 0.2856, 0.3378, 0.2856, 0.3484, 0.2935, 0.3484, 0.2935, 0.3378, 0.2125, 0.6139, 0.2125, 0.6476, 0.2479, 0.6396, 0.2471, 0.5995, 0.2856, 0.376, 0.2856, 0.3685, 0.2933, 0.3653, 0.2935, 0.3743, 0.3782, 0.3484, 0.3692, 0.3484, 0.3692, 0.3378, 0.3782, 0.3378, 0.2935, 0.3743, 0.2933, 0.3653, 0.2977, 0.3624, 0.2979, 0.3714, 0.2933, 0.3484, 0.2933, 0.3378, 0.2977, 0.3378, 0.2977, 0.3484, 0.2935, 0.3378, 0.2935, 0.3484, 0.2979, 0.3484, 0.2979, 0.3378, 0.3434, 0.3378, 0.3434, 0.3484, 0.3361, 0.3484, 0.3361, 0.3378, 0.2263, 0.4771, 0.2639, 0.4965, 0.2769, 0.4709, 0.2332, 0.471, 0.2971, 0.3422, 0.2887, 0.3379, 0.2902, 0.3365, 0.3, 0.3365, 0.2887, 0.3484, 0.2887, 0.3378, 0.2902, 0.3378, 0.2902, 0.3484, 0.3, 0.3292, 0.2919, 0.3296, 0.289, 0.326, 0.2963, 0.3215, 0.2332, 0.471, 0.2769, 0.4709, 0.2768, 0.4384, 0.2407, 0.4399, 0.3, 0.3365, 0.2902, 0.3365, 0.2919, 0.3296, 0.3, 0.3292, 0.3434, 0.3484, 0.3434, 0.3378, 0.3365, 0.3378, 0.3365, 0.3484, 0.2963, 0.3378, 0.2963, 0.3484, 0.2845, 0.3484, 0.2845, 0.3378, 0.3365, 0.3484, 0.3365, 0.3378, 0.3329, 0.3378, 0.3329, 0.3484, 0.3361, 0.3378, 0.3361, 0.3484, 0.3283, 0.3484, 0.3283, 0.3378, 0.2407, 0.4399, 0.2768, 0.4384, 0.2605, 0.4037, 0.228, 0.424, 0.2073, 0.4155, 0.2076, 0.3783, 0.1773, 0.3827, 0.177, 0.42, 0.228, 0.424, 0.2605, 0.4037, 0.2076, 0.3783, 0.2073, 0.4155, 0.2963, 0.3215, 0.289, 0.326, 0.2844, 0.3241, 0.2845, 0.3158, 0.289, 0.3484, 0.289, 0.3378, 0.2844, 0.3378, 0.2844, 0.3484, 0.2777, 0.3168, 0.2776, 0.3251, 0.2718, 0.3284, 0.2714, 0.3188, 0.2845, 0.3158, 0.2844, 0.3241, 0.2776, 0.3251, 0.2777, 0.3168, 0.2844, 0.3484, 0.2844, 0.3378, 0.2776, 0.3378, 0.2776, 0.3484, 0.2076, 0.4765, 0.2076, 0.524, 0.1773, 0.524, 0.1773, 0.4765, 0.1492, 0.4765, 0.1492, 0.524, 0.1346, 0.524, 0.1346, 0.4765, 0.2776, 0.3484, 0.2776, 0.3378, 0.2718, 0.3378, 0.2718, 0.3484, 0.1773, 0.4765, 0.1773, 0.524, 0.1492, 0.524, 0.1492, 0.4765, 0.177, 0.42, 0.1773, 0.3827, 0.1492, 0.3918, 0.151, 0.4345, 0.3384, 0.3378, 0.3288, 0.3378, 0.3288, 0.3484, 0.3384, 0.3484, 0.151, 0.4345, 0.1492, 0.3918, 0.1346, 0.4058, 0.1364, 0.4485, 0.2714, 0.3188, 0.2718, 0.3284, 0.2685, 0.3315, 0.2681, 0.3219, 0.2718, 0.3484, 0.2718, 0.3378, 0.2685, 0.3378, 0.2685, 0.3484, 0.3142, 0.3356, 0.3142, 0.3505, 0.3154, 0.3505, 0.3154, 0.3356, 0.3154, 0.3356, 0.3154, 0.3505, 0.3166, 0.3505, 0.3166, 0.3356, 0.3166, 0.3356, 0.3166, 0.3505, 0.3176, 0.3505, 0.3176, 0.3356, 0.3176, 0.3356, 0.3176, 0.3505, 0.3186, 0.3505, 0.3186, 0.3356, 0.3324, 0.3356, 0.3324, 0.3505, 0.3315, 0.3505, 0.3315, 0.3356, 0.3315, 0.3356, 0.3315, 0.3505, 0.3304, 0.3505, 0.3304, 0.3356, 0.3304, 0.3356, 0.3304, 0.3505, 0.3292, 0.3505, 0.3292, 0.3356, 0.3292, 0.3356, 0.3292, 0.3505, 0.328, 0.3505, 0.328, 0.3356, 0.328, 0.3356, 0.328, 0.3505, 0.3268, 0.3505, 0.3268, 0.3356, 0.3268, 0.3356, 0.3268, 0.3505, 0.3257, 0.3505, 0.3257, 0.3356, 0.3257, 0.3356, 0.3257, 0.3505, 0.3246, 0.3505, 0.3246, 0.3356, 0.3246, 0.3356, 0.3246, 0.3505, 0.3236, 0.3505, 0.3237, 0.3356, 0.3186, 0.3356, 0.3186, 0.3505, 0.3176, 0.3505, 0.3176, 0.3356, 0.3176, 0.3356, 0.3176, 0.3505, 0.3166, 0.3505, 0.3166, 0.3356, 0.3166, 0.3356, 0.3166, 0.3505, 0.3154, 0.3505, 0.3154, 0.3356, 0.3154, 0.3356, 0.3154, 0.3505, 0.3142, 0.3505, 0.3142, 0.3356, 0.3142, 0.3356, 0.3142, 0.3505, 0.313, 0.3505, 0.313, 0.3356, 0.313, 0.3356, 0.313, 0.3505, 0.3118, 0.3505, 0.3118, 0.3356, 0.3118, 0.3356, 0.3118, 0.3505, 0.3108, 0.3505, 0.3108, 0.3356, 0.3108, 0.3356, 0.3108, 0.3505, 0.3098, 0.3505, 0.3098, 0.3356, 0.3237, 0.3356, 0.3236, 0.3505, 0.3246, 0.3505, 0.3246, 0.3356, 0.3246, 0.3356, 0.3246, 0.3505, 0.3257, 0.3505, 0.3257, 0.3356, 0.3257, 0.3356, 0.3257, 0.3505, 0.3268, 0.3505, 0.3268, 0.3356, 0.3268, 0.3356, 0.3268, 0.3505, 0.328, 0.3505, 0.328, 0.3356, 0.328, 0.3356, 0.328, 0.3505, 0.3292, 0.3505, 0.3292, 0.3356, 0.3292, 0.3356, 0.3292, 0.3505, 0.3304, 0.3505, 0.3304, 0.3356, 0.3304, 0.3356, 0.3304, 0.3505, 0.3315, 0.3505, 0.3315, 0.3356, 0.3315, 0.3356, 0.3315, 0.3505, 0.3324, 0.3505, 0.3324, 0.3356, 0.3098, 0.3356, 0.3098, 0.3505, 0.3108, 0.3505, 0.3108, 0.3356, 0.3108, 0.3356, 0.3108, 0.3505, 0.3118, 0.3505, 0.3118, 0.3356, 0.3154, 0.3272, 0.3142, 0.3273, 0.313, 0.3272, 0.3118, 0.3269, 0.3108, 0.3263, 0.3098, 0.3255, 0.3091, 0.3246, 0.3085, 0.3235, 0.3081, 0.3224, 0.308, 0.3211, 0.3081, 0.3199, 0.3085, 0.3188, 0.3091, 0.3177, 0.3098, 0.3168, 0.3108, 0.316, 0.3118, 0.3154, 0.313, 0.3151, 0.3142, 0.315, 0.3154, 0.3151, 0.3166, 0.3154, 0.3176, 0.316, 0.3186, 0.3168, 0.3193, 0.3177, 0.3199, 0.3188, 0.3202, 0.3199, 0.3204, 0.3211, 0.3202, 0.3224, 0.3199, 0.3235, 0.3193, 0.3246, 0.3186, 0.3255, 0.3176, 0.3263, 0.3166, 0.3269, 0.3118, 0.3356, 0.3118, 0.3505, 0.313, 0.3505, 0.313, 0.3356, 0.313, 0.3356, 0.313, 0.3505, 0.3142, 0.3505, 0.3142, 0.3356, 0.3404, 0.4298, 0.3458, 0.4293, 0.351, 0.4277, 0.3557, 0.4252, 0.3599, 0.4218, 0.3634, 0.4176, 0.3659, 0.4128, 0.3675, 0.4076, 0.368, 0.4022, 0.3675, 0.3968, 0.3659, 0.3916, 0.3634, 0.3869, 0.3599, 0.3827, 0.3557, 0.3793, 0.351, 0.3767, 0.3458, 0.3751, 0.3404, 0.3746, 0.335, 0.3751, 0.3298, 0.3767, 0.325, 0.3793, 0.3209, 0.3827, 0.3174, 0.3869, 0.3149, 0.3916, 0.3133, 0.3968, 0.3128, 0.4022, 0.3133, 0.4076, 0.3149, 0.4128, 0.3174, 0.4176, 0.3209, 0.4218, 0.325, 0.4252, 0.3298, 0.4277, 0.335, 0.4293, 0.5068, 0.5377, 0.4906, 0.5031, 0.4723, 0.5146, 0.4886, 0.5492, 0.5154, 0.4883, 0.5346, 0.5206, 0.5642, 0.4965, 0.5266, 0.4771, 0.3491, 0.3378, 0.3491, 0.3484, 0.3434, 0.3484, 0.3434, 0.3378, 0.3533, 0.3404, 0.3576, 0.3476, 0.3514, 0.3515, 0.3478, 0.3437, 0.3473, 0.3378, 0.3448, 0.3378, 0.3448, 0.3484, 0.3473, 0.3484, 0.3576, 0.3378, 0.3514, 0.3378, 0.3514, 0.3484, 0.3576, 0.3484, 0.3643, 0.3378, 0.3576, 0.3378, 0.3576, 0.3484, 0.3643, 0.3484, 0.3478, 0.3378, 0.3533, 0.3378, 0.3533, 0.3484, 0.3478, 0.3484, 0.3559, 0.3379, 0.3643, 0.3422, 0.3576, 0.3476, 0.3533, 0.3404, 0.4906, 0.5031, 0.5068, 0.5377, 0.5346, 0.5206, 0.5154, 0.4883, 0.3437, 0.3378, 0.3437, 0.3484, 0.341, 0.3484, 0.341, 0.3378, 0.3478, 0.3437, 0.3514, 0.3515, 0.3473, 0.354, 0.3437, 0.3463, 0.3514, 0.3484, 0.3514, 0.3378, 0.3473, 0.3378, 0.3473, 0.3484, 0.3478, 0.3378, 0.3478, 0.3484, 0.3437, 0.3484, 0.3437, 0.3378, 0.4763, 0.558, 0.4601, 0.5234, 0.4524, 0.5312, 0.4686, 0.5658, 0.4886, 0.5492, 0.4723, 0.5146, 0.4601, 0.5234, 0.4763, 0.558, 0.3437, 0.3463, 0.3473, 0.354, 0.3446, 0.356, 0.341, 0.3483, 0.3473, 0.3484, 0.3473, 0.3378, 0.3446, 0.3378, 0.3446, 0.3484, 0.3659, 0.3484, 0.3659, 0.3378, 0.3671, 0.3378, 0.3671, 0.3484, 0.341, 0.3483, 0.3446, 0.356, 0.3429, 0.3577, 0.3392, 0.35, 0.3629, 0.3484, 0.3629, 0.3378, 0.3646, 0.3378, 0.3646, 0.3484, 0.3551, 0.3378, 0.3551, 0.3484, 0.3569, 0.3484, 0.3569, 0.3378, 0.3671, 0.3484, 0.3671, 0.3378, 0.3709, 0.3378, 0.3709, 0.3484, 0.362, 0.3378, 0.362, 0.3484, 0.3679, 0.3484, 0.3679, 0.3378, 0.4676, 0.5714, 0.4344, 0.5539, 0.4293, 0.5803, 0.4665, 0.577, 0.3352, 0.3551, 0.3426, 0.359, 0.3424, 0.3603, 0.3341, 0.361, 0.3392, 0.35, 0.3429, 0.3577, 0.3426, 0.359, 0.3352, 0.3551, 0.4686, 0.5658, 0.4524, 0.5312, 0.4344, 0.5539, 0.4676, 0.5714, 0.3569, 0.3378, 0.3569, 0.3484, 0.362, 0.3484, 0.362, 0.3378, 0.3646, 0.3484, 0.3646, 0.3378, 0.3659, 0.3378, 0.3659, 0.3484, 0.468, 0.5938, 0.4308, 0.5971, 0.4389, 0.6124, 0.4761, 0.6091, 0.3679, 0.3378, 0.3679, 0.3484, 0.3716, 0.3484, 0.3716, 0.3378, 0.4665, 0.577, 0.4293, 0.5803, 0.4308, 0.5971, 0.468, 0.5938, 0.3341, 0.361, 0.3424, 0.3603, 0.3427, 0.364, 0.3344, 0.3647, 0.3446, 0.3484, 0.3446, 0.3378, 0.3471, 0.3378, 0.3471, 0.3484, 0.3344, 0.3647, 0.3427, 0.364, 0.3446, 0.3674, 0.3362, 0.3682, 0.3709, 0.3484, 0.3709, 0.3378, 0.3743, 0.3378, 0.3743, 0.3484, 0.3716, 0.3378, 0.3716, 0.3484, 0.375, 0.3484, 0.375, 0.3378, 0.4876, 0.608, 0.4533, 0.6333, 0.4864, 0.6459, 0.4915, 0.6108, 0.375, 0.3378, 0.375, 0.3484, 0.3797, 0.3484, 0.3797, 0.3378, 0.4761, 0.6091, 0.4389, 0.6124, 0.4533, 0.6333, 0.4876, 0.608, 0.3362, 0.3682, 0.3446, 0.3674, 0.3471, 0.3672, 0.3395, 0.3728, 0.3469, 0.3757, 0.348, 0.3678, 0.3528, 0.3685, 0.3528, 0.376, 0.3395, 0.3728, 0.3471, 0.3672, 0.348, 0.3678, 0.3469, 0.3757, 0.3471, 0.3484, 0.3471, 0.3378, 0.348, 0.3378, 0.348, 0.3484, 0.3395, 0.3378, 0.3395, 0.3484, 0.3469, 0.3484, 0.3469, 0.3378, 0.3528, 0.3484, 0.3528, 0.3378, 0.3605, 0.3378, 0.3605, 0.3484, 0.348, 0.3484, 0.348, 0.3378, 0.3528, 0.3378, 0.3528, 0.3484, 0.3469, 0.3378, 0.3469, 0.3484, 0.3528, 0.3484, 0.3528, 0.3378, 0.4915, 0.6108, 0.4864, 0.6459, 0.5128, 0.6476, 0.5128, 0.6139, 0.5475, 0.5995, 0.5482, 0.6396, 0.5679, 0.6267, 0.5671, 0.5865, 0.3528, 0.3378, 0.3528, 0.3484, 0.3607, 0.3484, 0.3607, 0.3378, 0.5128, 0.6139, 0.5128, 0.6476, 0.5482, 0.6396, 0.5475, 0.5995, 0.3528, 0.376, 0.3528, 0.3685, 0.3605, 0.3653, 0.3607, 0.3743, 0.3782, 0.3484, 0.3692, 0.3484, 0.3692, 0.3378, 0.3782, 0.3378, 0.3607, 0.3743, 0.3605, 0.3653, 0.3649, 0.3624, 0.3651, 0.3714, 0.3605, 0.3484, 0.3605, 0.3378, 0.3649, 0.3378, 0.3649, 0.3484, 0.3607, 0.3378, 0.3607, 0.3484, 0.3651, 0.3484, 0.3651, 0.3378, 0.3434, 0.3378, 0.3434, 0.3484, 0.3361, 0.3484, 0.3361, 0.3378, 0.5266, 0.4771, 0.5642, 0.4965, 0.5772, 0.4709, 0.5335, 0.471, 0.3643, 0.3422, 0.3559, 0.3379, 0.3574, 0.3365, 0.3672, 0.3365, 0.3559, 0.3484, 0.3559, 0.3378, 0.3574, 0.3378, 0.3574, 0.3484, 0.3672, 0.3292, 0.3591, 0.3296, 0.3562, 0.326, 0.3635, 0.3215, 0.5335, 0.471, 0.5772, 0.4709, 0.5772, 0.4384, 0.541, 0.4399, 0.3672, 0.3365, 0.3574, 0.3365, 0.3591, 0.3296, 0.3672, 0.3292, 0.3434, 0.3484, 0.3434, 0.3378, 0.3365, 0.3378, 0.3365, 0.3484, 0.3635, 0.3378, 0.3635, 0.3484, 0.3517, 0.3484, 0.3517, 0.3378, 0.3365, 0.3484, 0.3365, 0.3378, 0.3329, 0.3378, 0.3329, 0.3484, 0.3361, 0.3378, 0.3361, 0.3484, 0.3283, 0.3484, 0.3283, 0.3378, 0.541, 0.4399, 0.5772, 0.4384, 0.5608, 0.4037, 0.5283, 0.424, 0.5076, 0.4155, 0.508, 0.3783, 0.4777, 0.3827, 0.4773, 0.42, 0.5283, 0.424, 0.5608, 0.4037, 0.508, 0.3783, 0.5076, 0.4155, 0.3635, 0.3215, 0.3562, 0.326, 0.3516, 0.3241, 0.3517, 0.3158, 0.3562, 0.3484, 0.3562, 0.3378, 0.3516, 0.3378, 0.3516, 0.3484, 0.3449, 0.3168, 0.3448, 0.3251, 0.339, 0.3284, 0.3386, 0.3188, 0.3517, 0.3158, 0.3516, 0.3241, 0.3448, 0.3251, 0.3449, 0.3168, 0.3516, 0.3484, 0.3516, 0.3378, 0.3448, 0.3378, 0.3448, 0.3484, 0.3517, 0.3378, 0.3517, 0.3484, 0.3449, 0.3484, 0.3449, 0.3378, 0.3386, 0.3378, 0.3386, 0.3484, 0.3353, 0.3484, 0.3353, 0.3378, 0.3448, 0.3484, 0.3448, 0.3378, 0.339, 0.3378, 0.339, 0.3484, 0.3449, 0.3378, 0.3449, 0.3484, 0.3386, 0.3484, 0.3386, 0.3378, 0.4773, 0.42, 0.4777, 0.3827, 0.4496, 0.3918, 0.4514, 0.4345, 0.3384, 0.3378, 0.3288, 0.3378, 0.3288, 0.3484, 0.3384, 0.3484, 0.4514, 0.4345, 0.4496, 0.3918, 0.4349, 0.4058, 0.4367, 0.4485, 0.3386, 0.3188, 0.339, 0.3284, 0.3357, 0.3315, 0.3353, 0.3219, 0.339, 0.3484, 0.339, 0.3378, 0.3357, 0.3378, 0.3357, 0.3484, 0.8207, 0.5369, 0.8044, 0.5023, 0.7862, 0.5138, 0.8024, 0.5484, 0.8293, 0.4876, 0.8485, 0.5198, 0.878, 0.4958, 0.8405, 0.4763, 0.3489, 0.3378, 0.3489, 0.3484, 0.3432, 0.3484, 0.3432, 0.3378, 0.4235, 0.3402, 0.4278, 0.3474, 0.4216, 0.3513, 0.418, 0.3435, 0.3471, 0.3378, 0.3446, 0.3378, 0.3446, 0.3484, 0.3471, 0.3484, 0.4278, 0.3378, 0.4216, 0.3378, 0.4216, 0.3484, 0.4278, 0.3484, 0.4345, 0.3378, 0.4278, 0.3378, 0.4278, 0.3484, 0.4345, 0.3484, 0.418, 0.3378, 0.4235, 0.3378, 0.4235, 0.3484, 0.418, 0.3484, 0.4261, 0.3377, 0.4345, 0.3421, 0.4278, 0.3474, 0.4235, 0.3402, 0.8044, 0.5023, 0.8207, 0.5369, 0.8485, 0.5198, 0.8293, 0.4876, 0.4139, 0.3378, 0.4139, 0.3484, 0.4112, 0.3484, 0.4112, 0.3378, 0.418, 0.3435, 0.4216, 0.3513, 0.4175, 0.3539, 0.4139, 0.3461, 0.4216, 0.3484, 0.4216, 0.3378, 0.4175, 0.3378, 0.4175, 0.3484, 0.418, 0.3378, 0.418, 0.3484, 0.4139, 0.3484, 0.4139, 0.3378, 0.7902, 0.5572, 0.7739, 0.5226, 0.7662, 0.5304, 0.7825, 0.565, 0.8024, 0.5484, 0.7862, 0.5138, 0.7739, 0.5226, 0.7902, 0.5572, 0.4139, 0.3461, 0.4175, 0.3539, 0.4148, 0.3558, 0.4112, 0.3481, 0.4175, 0.3484, 0.4175, 0.3378, 0.4148, 0.3378, 0.4148, 0.3484, 0.3657, 0.3484, 0.3657, 0.3378, 0.367, 0.3378, 0.367, 0.3484, 0.4112, 0.3481, 0.4148, 0.3558, 0.4131, 0.3576, 0.4094, 0.3498, 0.3627, 0.3484, 0.3627, 0.3378, 0.3644, 0.3378, 0.3644, 0.3484, 0.355, 0.3378, 0.355, 0.3484, 0.3567, 0.3484, 0.3567, 0.3378, 0.367, 0.3484, 0.367, 0.3378, 0.3707, 0.3378, 0.3707, 0.3484, 0.3618, 0.3378, 0.3618, 0.3484, 0.3677, 0.3484, 0.3677, 0.3378, 0.7814, 0.5706, 0.7482, 0.5532, 0.7432, 0.5796, 0.7804, 0.5763, 0.4054, 0.3549, 0.4128, 0.3588, 0.4126, 0.3601, 0.4043, 0.3608, 0.4094, 0.3498, 0.4131, 0.3576, 0.4128, 0.3588, 0.4054, 0.3549, 0.7825, 0.565, 0.7662, 0.5304, 0.7482, 0.5532, 0.7814, 0.5706, 0.3567, 0.3378, 0.3567, 0.3484, 0.3618, 0.3484, 0.3618, 0.3378, 0.3644, 0.3484, 0.3644, 0.3378, 0.3657, 0.3378, 0.3657, 0.3484, 0.7819, 0.593, 0.7447, 0.5963, 0.7528, 0.6116, 0.79, 0.6083, 0.3677, 0.3378, 0.3677, 0.3484, 0.3714, 0.3484, 0.3714, 0.3378, 0.7804, 0.5763, 0.7432, 0.5796, 0.7447, 0.5963, 0.7819, 0.593, 0.4043, 0.3608, 0.4126, 0.3601, 0.4129, 0.3638, 0.4046, 0.3646, 0.4148, 0.3484, 0.4148, 0.3378, 0.4173, 0.3378, 0.4173, 0.3484, 0.4046, 0.3646, 0.4129, 0.3638, 0.4148, 0.3672, 0.4064, 0.368, 0.3707, 0.3484, 0.3707, 0.3378, 0.3741, 0.3378, 0.3741, 0.3484, 0.3714, 0.3378, 0.3714, 0.3484, 0.3749, 0.3484, 0.3749, 0.3378, 0.8015, 0.6072, 0.7672, 0.6325, 0.8003, 0.6452, 0.8053, 0.6101, 0.3749, 0.3378, 0.3749, 0.3484, 0.3795, 0.3484, 0.3795, 0.3378, 0.79, 0.6083, 0.7528, 0.6116, 0.7672, 0.6325, 0.8015, 0.6072, 0.4064, 0.368, 0.4148, 0.3672, 0.4173, 0.367, 0.4097, 0.3727, 0.4171, 0.3755, 0.4182, 0.3676, 0.423, 0.3683, 0.423, 0.3759, 0.4097, 0.3727, 0.4173, 0.367, 0.4182, 0.3676, 0.4171, 0.3755, 0.4173, 0.3484, 0.4173, 0.3378, 0.4182, 0.3378, 0.4182, 0.3484, 0.4097, 0.3378, 0.4097, 0.3484, 0.4171, 0.3484, 0.4171, 0.3378, 0.423, 0.3484, 0.423, 0.3378, 0.4307, 0.3378, 0.4307, 0.3484, 0.4182, 0.3484, 0.4182, 0.3378, 0.423, 0.3378, 0.423, 0.3484, 0.4171, 0.3378, 0.4171, 0.3484, 0.423, 0.3484, 0.423, 0.3378, 0.8053, 0.6101, 0.8003, 0.6452, 0.8267, 0.6468, 0.8267, 0.6131, 0.8613, 0.5987, 0.862, 0.6389, 0.8817, 0.6259, 0.881, 0.5857, 0.423, 0.3378, 0.423, 0.3484, 0.4309, 0.3484, 0.4309, 0.3378, 0.8267, 0.6131, 0.8267, 0.6468, 0.862, 0.6389, 0.8613, 0.5987, 0.423, 0.3759, 0.423, 0.3683, 0.4307, 0.3651, 0.4309, 0.3741, 0.3781, 0.3484, 0.3691, 0.3484, 0.3691, 0.3378, 0.3781, 0.3378, 0.4309, 0.3741, 0.4307, 0.3651, 0.4351, 0.3622, 0.4353, 0.3712, 0.4307, 0.3484, 0.4307, 0.3378, 0.4351, 0.3378, 0.4351, 0.3484, 0.4309, 0.3378, 0.4309, 0.3484, 0.4353, 0.3484, 0.4353, 0.3378, 0.3432, 0.3378, 0.3432, 0.3484, 0.3359, 0.3484, 0.3359, 0.3378, 0.8405, 0.4763, 0.878, 0.4958, 0.891, 0.4701, 0.8473, 0.4702, 0.4345, 0.3421, 0.4261, 0.3377, 0.4276, 0.3364, 0.4374, 0.3363, 0.4261, 0.3484, 0.4261, 0.3378, 0.4276, 0.3378, 0.4276, 0.3484, 0.4374, 0.3291, 0.4293, 0.3294, 0.4264, 0.3258, 0.4337, 0.3213, 0.8473, 0.4702, 0.891, 0.4701, 0.891, 0.4376, 0.8549, 0.4391, 0.4374, 0.3363, 0.4276, 0.3364, 0.4293, 0.3294, 0.4374, 0.3291, 0.3432, 0.3484, 0.3432, 0.3378, 0.3363, 0.3378, 0.3363, 0.3484, 0.4337, 0.3378, 0.4337, 0.3484, 0.4219, 0.3484, 0.4219, 0.3378, 0.3363, 0.3484, 0.3363, 0.3378, 0.3327, 0.3378, 0.3327, 0.3484, 0.4376, 0.4765, 0.4376, 0.524, 0.4029, 0.524, 0.4029, 0.4765, 0.8549, 0.4391, 0.891, 0.4376, 0.8747, 0.4029, 0.8422, 0.4232, 0.8215, 0.4147, 0.8218, 0.3775, 0.7915, 0.3819, 0.7911, 0.4192, 0.8422, 0.4232, 0.8747, 0.4029, 0.8218, 0.3775, 0.8215, 0.4147, 0.4337, 0.3213, 0.4264, 0.3258, 0.4218, 0.3239, 0.4219, 0.3156, 0.4264, 0.3484, 0.4264, 0.3378, 0.4218, 0.3378, 0.4218, 0.3484, 0.4151, 0.3166, 0.415, 0.3249, 0.4092, 0.3282, 0.4088, 0.3186, 0.4219, 0.3156, 0.4218, 0.3239, 0.415, 0.3249, 0.4151, 0.3166, 0.4218, 0.3484, 0.4218, 0.3378, 0.415, 0.3378, 0.415, 0.3484, 0.4219, 0.3378, 0.4219, 0.3484, 0.4151, 0.3484, 0.4151, 0.3378, 0.4088, 0.3378, 0.4088, 0.3484, 0.4055, 0.3484, 0.4055, 0.3378, 0.415, 0.3484, 0.415, 0.3378, 0.4092, 0.3378, 0.4092, 0.3484, 0.4151, 0.3378, 0.4151, 0.3484, 0.4088, 0.3484, 0.4088, 0.3378, 0.7911, 0.4192, 0.7915, 0.3819, 0.7634, 0.391, 0.7652, 0.4337, 0.3382, 0.3378, 0.3286, 0.3378, 0.3286, 0.3484, 0.3382, 0.3484, 0.7652, 0.4337, 0.7634, 0.391, 0.7487, 0.405, 0.7505, 0.4477, 0.4088, 0.3186, 0.4092, 0.3282, 0.4059, 0.3313, 0.4055, 0.3218, 0.7652, 0.524, 0.7652, 0.4765, 0.7505, 0.4765, 0.7505, 0.524])
me_cube.materials.append(mat_material)
me_cube.use_remesh_preserve_volume = False
me_cube.use_remesh_preserve_attributes = False
me_cube.use_mirror_vertex_groups = False
me_cube.update()

# ---- objects
ob_brick = bpy.data.objects.new('Brick', me_cube)
ob_light = bpy.data.objects.new('Light', light_light)
ob_camera = bpy.data.objects.new('Camera', cam_camera)

# ---- transforms, parenting, visibility, modifiers, constraints
ob_brick.location = (0.0, 0.0, 0.0)
ob_brick.lock_rotations_4d = False
ob_brick.empty_display_type = 'ARROWS'
ob_brick.lineart.crease_threshold = 0.0
ob_light.location = (1.542, 0.5809, 0.07597)
ob_light.rotation_euler = (0.6503, 0.05522, 1.866)
ob_light.lock_rotations_4d = False
ob_light.empty_display_type = 'ARROWS'
ob_light.color = (0.0, 0.0, 0.0, 0.0)
ob_light.lineart.crease_threshold = 0.0
ob_camera.location = (1.556, -1.456, 0.9926)
ob_camera.rotation_euler = (1.109, -4.651e-08, 0.8149)
ob_camera.scale = (0.2012, 0.2012, 0.2012)
ob_camera.lock_rotations_4d = False
ob_camera.empty_display_type = 'ARROWS'
ob_camera.color = (0.0, 0.0, 0.0, 0.0)
ob_camera.display_type = 'WIRE'
ob_camera.lineart.crease_threshold = 0.0

# ---- collection membership
col_collection.objects.link(ob_brick)
col_collection.objects.link(ob_light)
col_collection.objects.link(ob_camera)

# ---- scene / render settings (as saved in the file)
scene.camera = ob_camera
scene.frame_start = 1; scene.frame_end = 250; scene.frame_set(1)
scene.render.engine = 'BLENDER_EEVEE_NEXT'
scene.cycles.use_denoising = False
scene.cycles.samples = 128
scene.cycles.sampling_pattern = 'TABULATED_SOBOL'
scene.cycles.use_adaptive_sampling = False
scene.cycles.use_light_tree = False
scene.view_settings.view_transform = 'Filmic'
bpy.context.view_layer.update()
